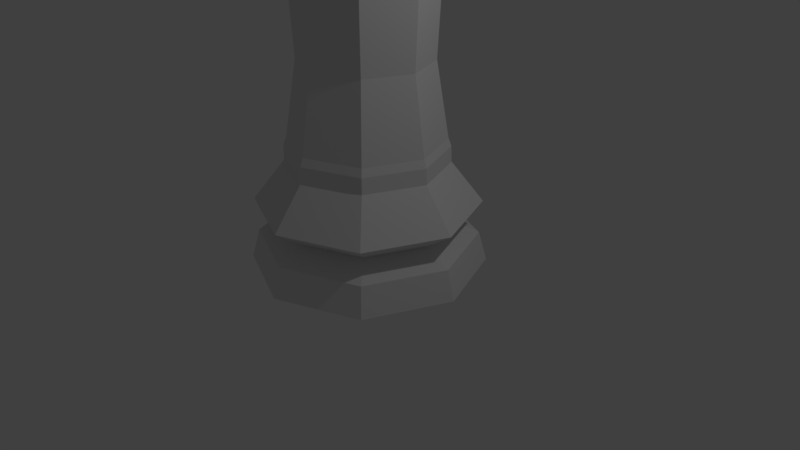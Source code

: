 # Source: chess_rook_LP.blend  (saved by Blender 2.79.0; exported with 4.5.12 LTS)
import bpy
from mathutils import Matrix  # noqa: F401  (used for matrix-valued properties, if any)

bpy.ops.wm.read_factory_settings(use_empty=True)
scene = bpy.context.scene
scene.name = 'Scene'

# ---- collections
col_collection_1 = bpy.data.collections.new('Collection 1'); scene.collection.children.link(col_collection_1)

# ---- world
world_world = bpy.data.worlds.new('World'); scene.world = world_world
world_world.color = (0.05088, 0.05088, 0.05088)
world_world.use_sun_shadow = False
world_world.sun_shadow_jitter_overblur = 0.0
world_world.cycles.sampling_method = 'MANUAL'

# ---- cameras
cam_camera = bpy.data.cameras.new('Camera')
cam_camera.clip_end = 100.0
cam_camera.lens = 35.0
cam_camera.sensor_width = 32.0
cam_camera.sensor_height = 18.0
cam_camera.ortho_scale = 7.314
cam_camera.dof.focus_distance = 0.0
cam_camera.dof.aperture_fstop = 128.0

# ---- lights
light_lamp = bpy.data.lights.new('Lamp', 'POINT')
light_lamp.transmission_factor = 0.0
light_lamp.cutoff_distance = 30.0
light_lamp.energy = 100.0
light_lamp.shadow_buffer_clip_start = 1.001
light_lamp.shadow_soft_size = 0.1
light_lamp.shadow_maximum_resolution = 0.006
light_lamp.use_absolute_resolution = True

# ---- meshes
me_cylinder = bpy.data.meshes.new('Cylinder')
me_cylinder.from_pydata([(0.0, 1.5, -0.04828), (1.061, 1.061, -0.04828), (1.5, 1.132e-07, -0.04828), (1.061, -1.061, -0.04828), (-4.888e-07, -1.5, -0.04828), (-1.061, -1.061, -0.04828), (-1.5, 1.448e-06, -0.04828), (-1.061, 1.061, -0.04828), (1.232e-08, 1.396, 0.3328), (0.9868, 0.9868, 0.3328), (1.396, 1.401e-07, 0.3328), (0.9868, -0.9868, 0.3328), (-4.424e-07, -1.396, 0.3328), (-0.9868, -0.9868, 0.3328), (-1.396, 1.382e-06, 0.3328), (-0.9868, 0.9868, 0.3328), (3.702e-08, 1.039, 0.5053), (0.7349, 0.7349, 0.5053), (1.039, 2.217e-07, 0.5053), (0.7349, -0.7349, 0.5053), (-3.015e-07, -1.039, 0.5053), (-0.7349, -0.7349, 0.5053), (-1.039, 1.147e-06, 0.5053), (-0.7349, 0.7349, 0.5053), (2.178e-09, 1.427, 0.7709), (1.009, 1.009, 0.7709), (1.427, 1.4e-07, 0.7709), (1.009, -1.009, 0.7709), (-4.623e-07, -1.427, 0.7709), (-1.009, -1.009, 0.7709), (-1.427, 1.41e-06, 0.7709), (-1.009, 1.009, 0.7709), (7.087e-08, 0.9793, 1.596), (0.6925, 0.6925, 1.596), (0.9793, 2.521e-07, 1.596), (0.6925, -0.6925, 1.596), (-2.482e-07, -0.9793, 1.596), (-0.6925, -0.6925, 1.596), (-0.9793, 1.124e-06, 1.596), (-0.6925, 0.6925, 1.596), (6.365e-08, 1.017, 1.494), (0.7192, 0.7192, 1.494), (1.017, 2.411e-07, 1.494), (0.7192, -0.7192, 1.494), (-2.678e-07, -1.017, 1.494), (-0.7192, -0.7192, 1.494), (-1.017, 1.146e-06, 1.494), (-0.7192, 0.7192, 1.494), (5.382e-08, 1.024, 1.292), (-0.7237, -0.7237, 1.292), (0.7237, 0.7237, 1.292), (-0.7237, 0.7237, 1.292), (-1.024, 1.149e-06, 1.292), (-2.796e-07, -1.024, 1.292), (0.7237, -0.7237, 1.292), (1.024, 2.376e-07, 1.292), (0.6925, 0.6925, 3.777), (7.087e-08, 0.9793, 3.777), (0.6925, -0.6925, 3.777), (0.9793, 2.521e-07, 3.777), (-2.482e-07, -0.9793, 3.777), (-0.6925, -0.6925, 3.777), (-0.9793, 1.124e-06, 3.777), (-0.6925, 0.6925, 3.777), (-1.888e-07, -0.8241, 2.559), (-2.093e-07, -0.8777, 3.68), (-0.6206, -0.6206, 3.68), (-0.5827, -0.5827, 2.559), (0.8241, 2.877e-07, 2.559), (0.8777, 2.754e-07, 3.68), (0.6206, -0.6206, 3.68), (0.5827, -0.5827, 2.559), (7.971e-08, 0.8241, 2.559), (7.666e-08, 0.8777, 3.68), (0.6206, 0.6206, 3.68), (0.5827, 0.5827, 2.559), (-0.8777, 1.057e-06, 3.68), (-0.8241, 1.021e-06, 2.559), (-0.6206, 0.6206, 3.68), (-0.5827, 0.5827, 2.559), (0.5125, 0.5125, 4.268), (3.187e-08, 0.7248, 4.268), (0.5125, -0.5125, 4.268), (0.7248, 2.438e-07, 4.268), (-1.148e-07, -0.7248, 4.268), (-0.5125, -0.5125, 4.268), (-0.7248, 8.857e-07, 4.268), (-0.5125, 0.5125, 4.268), (0.6925, 0.6925, 4.268), (1.14e-07, 0.9793, 4.268), (0.6925, -0.6925, 4.268), (0.9793, 2.521e-07, 4.268), (-2.051e-07, -0.9793, 4.268), (-0.6925, -0.6925, 4.268), (-0.9793, 1.124e-06, 4.268), (-0.6925, 0.6925, 4.268), (0.5125, 0.5125, 3.929), (8.625e-08, 0.7248, 3.929), (0.5125, -0.5125, 3.929), (0.7248, 2.438e-07, 3.929), (-6.043e-08, -0.7248, 3.929), (-0.5125, -0.5125, 3.929), (-0.7248, 8.857e-07, 3.929), (-0.5125, 0.5125, 3.929), (-0.07919, -0.692, 4.037), (-0.07919, -0.692, 4.268), (0.5006, 0.772, 4.037), (0.414, 0.5533, 4.037), (-0.1658, -0.9107, 4.037), (-0.1658, -0.9107, 4.268), (0.414, 0.5533, 4.268), (0.5006, 0.772, 4.268), (-0.414, -0.5533, 4.268), (-0.5006, -0.772, 4.268), (-0.414, -0.5533, 4.037), (0.07919, 0.692, 4.037), (0.07919, 0.692, 4.268), (0.1658, 0.9107, 4.268), (0.1658, 0.9107, 4.037), (-0.5006, -0.772, 4.037), (-0.922, -0.1384, 4.037), (0.7832, 0.4735, 4.037), (0.5616, 0.394, 4.037), (-0.7004, -0.05887, 4.037), (-0.922, -0.1384, 4.268), (-0.7004, -0.05887, 4.268), (0.7832, 0.4735, 4.268), (0.5616, 0.394, 4.268), (0.922, 0.1384, 4.268), (0.7004, 0.05888, 4.268), (0.922, 0.1384, 4.037), (-0.7832, -0.4735, 4.037), (-0.7832, -0.4735, 4.268), (-0.5616, -0.394, 4.268), (0.7004, 0.05888, 4.037), (-0.5616, -0.394, 4.037), (-0.9097, 0.1681, 4.037), (-0.9097, 0.1681, 4.268), (0.7711, -0.5028, 4.037), (0.5526, -0.4157, 4.037), (-0.6913, 0.0809, 4.268), (-0.6913, 0.0809, 4.037), (0.7711, -0.5028, 4.268), (0.5526, -0.4157, 4.268), (-0.7711, 0.5028, 4.268), (-0.5526, 0.4157, 4.268), (0.9097, -0.1681, 4.268), (0.9097, -0.1681, 4.037), (0.6913, -0.0809, 4.268), (-0.7711, 0.5028, 4.037), (0.6913, -0.0809, 4.037), (-0.5526, 0.4157, 4.037), (0.1952, -0.8985, 4.037), (-0.53, 0.7598, 4.268), (-0.53, 0.7598, 4.037), (0.101, -0.683, 4.037), (-0.4357, 0.5443, 4.268), (-0.4357, 0.5443, 4.037), (0.1952, -0.8985, 4.268), (0.101, -0.683, 4.268), (0.53, -0.7598, 4.268), (0.4357, -0.5443, 4.268), (-0.1952, 0.8985, 4.037), (0.4357, -0.5443, 4.037), (0.53, -0.7598, 4.037), (-0.101, 0.683, 4.037), (-0.1952, 0.8985, 4.268), (-0.101, 0.683, 4.268)], [], [(4, 12, 13, 5), (40, 32, 33, 41), (46, 38, 39, 47), (44, 36, 37, 45), (45, 37, 38, 46), (47, 39, 32, 40), (14, 22, 23, 15), (15, 23, 16, 8), (3, 11, 12, 4), (43, 35, 36, 44), (50, 41, 42, 55), (51, 47, 40, 48), (48, 40, 41, 50), (42, 34, 35, 43), (12, 20, 21, 13), (13, 21, 22, 14), (1, 2, 3, 4, 5, 6, 7, 0), (2, 10, 11, 3), (52, 46, 47, 51), (53, 44, 45, 49), (55, 42, 43, 54), (54, 43, 44, 53), (49, 45, 46, 52), (10, 18, 19, 11), (11, 19, 20, 12), (66, 65, 60, 61), (0, 8, 9, 1), (22, 30, 31, 23), (16, 24, 25, 17), (1, 9, 10, 2), (23, 31, 24, 16), (17, 25, 26, 18), (7, 15, 8, 0), (20, 28, 29, 21), (21, 29, 30, 22), (6, 14, 15, 7), (18, 26, 27, 19), (19, 27, 28, 20), (5, 13, 14, 6), (41, 33, 34, 42), (8, 16, 17, 9), (9, 17, 18, 10), (29, 49, 52, 30), (27, 54, 53, 28), (26, 55, 54, 27), (28, 53, 49, 29), (30, 52, 51, 31), (24, 48, 50, 25), (31, 51, 48, 24), (25, 50, 55, 26), (57, 63, 95, 153, 154, 162, 166, 89), (70, 69, 59, 58), (65, 70, 58, 60), (74, 73, 57, 56), (76, 66, 61, 62), (78, 76, 62, 63), (73, 78, 63, 57), (69, 74, 56, 59), (34, 33, 75, 68), (68, 75, 74, 69), (32, 39, 79, 72), (72, 79, 78, 73), (39, 38, 77, 79), (79, 77, 76, 78), (38, 37, 67, 77), (77, 67, 66, 76), (33, 32, 72, 75), (75, 72, 73, 74), (36, 35, 71, 64), (64, 71, 70, 65), (35, 34, 68, 71), (71, 68, 69, 70), (37, 36, 64, 67), (67, 64, 65, 66), (80, 110, 107, 115, 116, 81, 97, 96), (62, 61, 93, 132, 131, 120, 124, 94), (59, 56, 88, 126, 121, 130, 128, 91), (58, 59, 91, 146, 147, 138, 142, 90), (63, 62, 94, 137, 136, 149, 144, 95), (61, 60, 92, 109, 108, 119, 113, 93), (60, 58, 90, 160, 164, 152, 158, 92), (56, 57, 89, 117, 118, 106, 111, 88), (81, 116, 117, 89), (83, 148, 146, 91), (82, 161, 160, 90), (80, 127, 126, 88), (84, 105, 109, 92), (85, 133, 132, 93), (86, 140, 137, 94), (87, 156, 153, 95), (96, 97, 103, 102, 101, 100, 98, 99), (81, 167, 165, 157, 156, 87, 103, 97), (86, 125, 123, 135, 133, 85, 101, 102), (83, 129, 134, 122, 127, 80, 96, 99), (82, 143, 139, 150, 148, 83, 99, 98), (87, 145, 151, 141, 140, 86, 102, 103), (85, 112, 114, 104, 105, 84, 100, 101), (84, 159, 155, 163, 161, 82, 98, 100), (108, 104, 114, 119), (107, 106, 118, 115), (111, 110, 80, 88), (119, 114, 112, 113), (115, 118, 117, 116), (113, 112, 85, 93), (106, 107, 110, 111), (104, 108, 109, 105), (128, 129, 83, 91), (131, 135, 123, 120), (134, 130, 121, 122), (124, 125, 86, 94), (120, 123, 125, 124), (122, 121, 126, 127), (130, 134, 129, 128), (135, 131, 132, 133), (142, 143, 82, 90), (136, 141, 151, 149), (139, 138, 147, 150), (149, 151, 145, 144), (150, 147, 146, 148), (144, 145, 87, 95), (138, 139, 143, 142), (141, 136, 137, 140), (155, 152, 164, 163), (163, 164, 160, 161), (158, 159, 84, 92), (152, 155, 159, 158), (166, 167, 81, 89), (157, 165, 162, 154), (153, 156, 157, 154), (166, 162, 165, 167)])
me_cylinder.use_remesh_preserve_volume = False
me_cylinder.use_remesh_preserve_attributes = False
me_cylinder.use_mirror_vertex_groups = False
me_cylinder.update()

# ---- objects
ob_chesspiece_base = bpy.data.objects.new('Chesspiece_Base', me_cylinder)
ob_lamp = bpy.data.objects.new('Lamp', light_lamp)
ob_camera = bpy.data.objects.new('Camera', cam_camera)

# ---- transforms, parenting, visibility, modifiers, constraints
ob_chesspiece_base.location = (0.0, 0.0, 0.0)
ob_chesspiece_base.lineart.crease_threshold = 0.0
ob_lamp.location = (4.076, 1.005, 5.904)
ob_lamp.rotation_euler = (0.6503, 0.05522, 1.866)
ob_lamp.lock_rotations_4d = False
ob_lamp.empty_display_type = 'ARROWS'
ob_lamp.color = (0.0, 0.0, 0.0, 0.0)
ob_lamp.lineart.crease_threshold = 0.0
ob_camera.location = (7.481, -6.508, 5.344)
ob_camera.rotation_euler = (1.109, 0.0, 0.8149)
ob_camera.lock_rotations_4d = False
ob_camera.empty_display_type = 'ARROWS'
ob_camera.color = (0.0, 0.0, 0.0, 0.0)
ob_camera.display_type = 'WIRE'
ob_camera.lineart.crease_threshold = 0.0

# ---- collection membership
col_collection_1.objects.link(ob_chesspiece_base)
col_collection_1.objects.link(ob_lamp)
col_collection_1.objects.link(ob_camera)

# ---- scene / render settings (as saved in the file)
scene.camera = ob_camera
scene.frame_start = 1; scene.frame_end = 250; scene.frame_set(1)
scene.render.engine = 'BLENDER_EEVEE_NEXT'
scene.render.resolution_percentage = 50
scene.render.dither_intensity = 0.0
scene.cycles.use_denoising = False
scene.cycles.samples = 128
scene.cycles.sampling_pattern = 'TABULATED_SOBOL'
scene.cycles.use_adaptive_sampling = False
scene.cycles.use_light_tree = False
scene.cycles.blur_glossy = 0.0
scene.cycles.sample_clamp_indirect = 0.0
scene.view_settings.view_transform = 'Standard'
bpy.context.view_layer.update()
